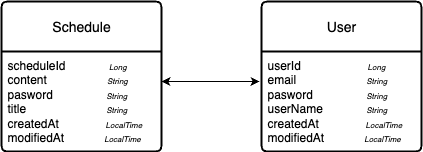

The diagram above was exported from draw.io. Its source (the exported page's mxGraphModel, read from the mxfile embedded in the PNG):
<mxGraphModel dx="629" dy="304" grid="1" gridSize="10" guides="1" tooltips="1" connect="1" arrows="1" fold="1" page="1" pageScale="1" pageWidth="827" pageHeight="1169" math="0" shadow="0">
  <root>
    <mxCell id="0" />
    <mxCell id="1" parent="0" />
    <mxCell id="9lFMuY2hkngfBWagq7DG-17" value="Schedule" style="swimlane;childLayout=stackLayout;horizontal=1;startSize=50;horizontalStack=0;rounded=1;fontSize=14;fontStyle=0;strokeWidth=2;resizeParent=0;resizeLast=1;shadow=0;dashed=0;align=center;arcSize=4;whiteSpace=wrap;html=1;" vertex="1" parent="1">
      <mxGeometry x="270" y="240" width="160" height="150" as="geometry" />
    </mxCell>
    <mxCell id="9lFMuY2hkngfBWagq7DG-18" value="scheduleId&amp;nbsp; &amp;nbsp; &amp;nbsp; &amp;nbsp; &amp;nbsp; &amp;nbsp; &amp;nbsp;&lt;font style=&quot;font-size: 8px;&quot;&gt;&lt;i style=&quot;&quot;&gt;Long&lt;/i&gt;&lt;/font&gt;&amp;nbsp;&amp;nbsp;&lt;div&gt;content&amp;nbsp; &amp;nbsp; &amp;nbsp; &amp;nbsp; &amp;nbsp; &amp;nbsp; &amp;nbsp; &amp;nbsp; &amp;nbsp; &lt;font style=&quot;font-size: 8px;&quot;&gt;&lt;i style=&quot;&quot;&gt;String&lt;/i&gt;&lt;/font&gt;&amp;nbsp; &amp;nbsp; &amp;nbsp;&amp;nbsp;&lt;/div&gt;&lt;div&gt;pasword&amp;nbsp; &amp;nbsp; &amp;nbsp; &amp;nbsp; &amp;nbsp; &amp;nbsp; &amp;nbsp; &amp;nbsp; &lt;font style=&quot;font-size: 8px;&quot;&gt;&lt;i&gt;String&lt;/i&gt;&lt;/font&gt;&amp;nbsp; &amp;nbsp; &amp;nbsp;&amp;nbsp;&lt;/div&gt;&lt;div&gt;title&amp;nbsp; &amp;nbsp; &amp;nbsp; &amp;nbsp; &amp;nbsp; &amp;nbsp; &amp;nbsp; &amp;nbsp; &amp;nbsp; &amp;nbsp; &amp;nbsp; &amp;nbsp; &lt;font style=&quot;font-size: 8px;&quot;&gt;&lt;i&gt;String&lt;/i&gt;&lt;/font&gt;&amp;nbsp; &amp;nbsp; &amp;nbsp; &amp;nbsp; &amp;nbsp; createdAt&amp;nbsp; &amp;nbsp; &amp;nbsp; &amp;nbsp; &amp;nbsp; &amp;nbsp; &amp;nbsp; &lt;font style=&quot;font-size: 8px;&quot;&gt;&lt;i&gt;LocalTime&lt;/i&gt;&lt;/font&gt;&lt;/div&gt;&lt;div&gt;modifiedAt&amp;nbsp; &amp;nbsp; &amp;nbsp; &amp;nbsp; &amp;nbsp; &amp;nbsp;&amp;nbsp;&lt;i style=&quot;background-color: transparent; color: light-dark(rgb(0, 0, 0), rgb(255, 255, 255)); font-size: 8px;&quot;&gt;LocalTime&lt;/i&gt;&lt;/div&gt;" style="align=left;strokeColor=none;fillColor=none;spacingLeft=4;spacingRight=4;fontSize=12;verticalAlign=top;resizable=0;rotatable=0;part=1;html=1;whiteSpace=wrap;" vertex="1" parent="9lFMuY2hkngfBWagq7DG-17">
      <mxGeometry y="50" width="160" height="100" as="geometry" />
    </mxCell>
    <mxCell id="9lFMuY2hkngfBWagq7DG-25" value="User" style="swimlane;childLayout=stackLayout;horizontal=1;startSize=50;horizontalStack=0;rounded=1;fontSize=14;fontStyle=0;strokeWidth=2;resizeParent=0;resizeLast=1;shadow=0;dashed=0;align=center;arcSize=4;whiteSpace=wrap;html=1;" vertex="1" parent="1">
      <mxGeometry x="530" y="240" width="160" height="150" as="geometry" />
    </mxCell>
    <mxCell id="9lFMuY2hkngfBWagq7DG-26" value="userId&amp;nbsp; &amp;nbsp; &amp;nbsp; &amp;nbsp; &amp;nbsp; &amp;nbsp; &amp;nbsp; &amp;nbsp; &amp;nbsp; &amp;nbsp;&amp;nbsp;&lt;font style=&quot;font-size: 8px;&quot;&gt;&lt;i style=&quot;&quot;&gt;Long&lt;/i&gt;&lt;/font&gt;&amp;nbsp;&amp;nbsp;&lt;div&gt;email&amp;nbsp; &amp;nbsp; &amp;nbsp; &amp;nbsp; &amp;nbsp; &amp;nbsp; &amp;nbsp; &amp;nbsp; &amp;nbsp; &amp;nbsp; &amp;nbsp;&lt;font style=&quot;font-size: 8px;&quot;&gt;&lt;i style=&quot;&quot;&gt;String&lt;/i&gt;&lt;/font&gt;&amp;nbsp; &amp;nbsp; &amp;nbsp;&amp;nbsp;&lt;/div&gt;&lt;div&gt;pasword&lt;span style=&quot;background-color: transparent; color: light-dark(rgb(0, 0, 0), rgb(255, 255, 255));&quot;&gt;&amp;nbsp; &amp;nbsp; &amp;nbsp; &amp;nbsp; &amp;nbsp; &amp;nbsp; &amp;nbsp; &amp;nbsp;&lt;/span&gt;&lt;span style=&quot;background-color: transparent; color: light-dark(rgb(0, 0, 0), rgb(255, 255, 255));&quot;&gt;&amp;nbsp;&lt;/span&gt;&lt;font style=&quot;background-color: transparent; color: light-dark(rgb(0, 0, 0), rgb(255, 255, 255)); font-size: 8px;&quot;&gt;&lt;i&gt;String&lt;/i&gt;&lt;/font&gt;&lt;span style=&quot;background-color: transparent; color: light-dark(rgb(0, 0, 0), rgb(255, 255, 255));&quot;&gt;&amp;nbsp; &amp;nbsp; &amp;nbsp;&amp;nbsp;&lt;/span&gt;&lt;/div&gt;&lt;div&gt;userName&amp;nbsp; &amp;nbsp; &amp;nbsp; &amp;nbsp; &amp;nbsp; &amp;nbsp; &amp;nbsp;&lt;font style=&quot;font-size: 8px;&quot;&gt;&lt;i&gt;String&lt;/i&gt;&lt;/font&gt;&amp;nbsp; &amp;nbsp; &amp;nbsp; &amp;nbsp; &amp;nbsp; createdAt&amp;nbsp; &amp;nbsp; &amp;nbsp; &amp;nbsp; &amp;nbsp; &amp;nbsp; &amp;nbsp; &lt;i&gt;&lt;font style=&quot;font-size: 8px;&quot;&gt;LocalTime&lt;/font&gt;&lt;/i&gt;&lt;/div&gt;&lt;div&gt;modifiedAt&amp;nbsp; &amp;nbsp; &amp;nbsp; &amp;nbsp; &amp;nbsp; &amp;nbsp; &lt;font style=&quot;font-size: 8px;&quot;&gt;&lt;i&gt;LocalTime&lt;/i&gt;&lt;/font&gt;&lt;/div&gt;" style="align=left;strokeColor=none;fillColor=none;spacingLeft=4;spacingRight=4;fontSize=12;verticalAlign=top;resizable=0;rotatable=0;part=1;html=1;whiteSpace=wrap;" vertex="1" parent="9lFMuY2hkngfBWagq7DG-25">
      <mxGeometry y="50" width="160" height="100" as="geometry" />
    </mxCell>
    <mxCell id="9lFMuY2hkngfBWagq7DG-27" value="" style="endArrow=classic;startArrow=classic;html=1;rounded=0;" edge="1" parent="1">
      <mxGeometry width="50" height="50" relative="1" as="geometry">
        <mxPoint x="430" y="320" as="sourcePoint" />
        <mxPoint x="528" y="320" as="targetPoint" />
      </mxGeometry>
    </mxCell>
  </root>
</mxGraphModel>